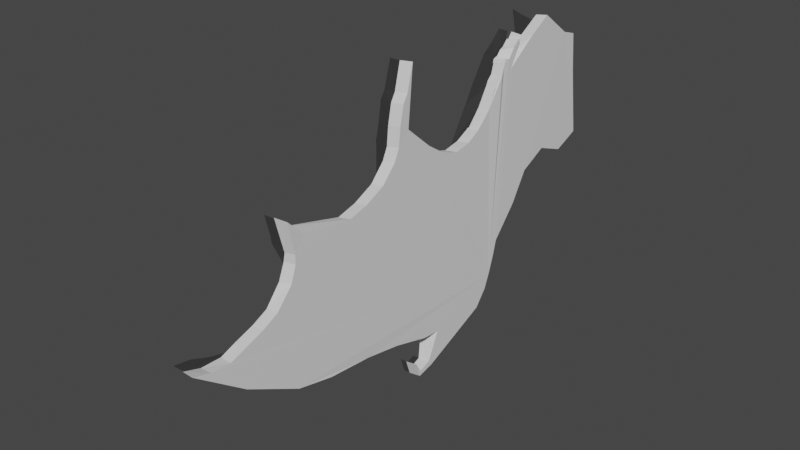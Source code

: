 # Source: batwing.blend  (saved by Blender 3.4.6; exported with 4.5.12 LTS)
import bpy
from mathutils import Matrix  # noqa: F401  (used for matrix-valued properties, if any)

bpy.ops.wm.read_factory_settings(use_empty=True)
scene = bpy.context.scene
scene.name = 'Scene'

# ---- collections
col_collection = bpy.data.collections.new('Collection'); scene.collection.children.link(col_collection)

# ---- materials (node trees are filled in below, after node groups)
mat_material_002 = bpy.data.materials.new('Material.002')
mat_material_002.use_transparent_shadow = False
mat_material_001 = bpy.data.materials.new('Material.001')
mat_material_001.use_transparent_shadow = False

# ---- material node trees
mat_material_002.use_nodes = True; mat_material_002.node_tree.nodes.clear()
_N = mat_material_002.node_tree.nodes; _L = mat_material_002.node_tree.links
n0 = _N.new('ShaderNodeBsdfPrincipled'); n0.name = 'Principled BSDF'; n0.location = (10, 300)
n0.distribution = 'GGX'
n0.subsurface_method = 'RANDOM_WALK_SKIN'
n0.inputs[3].default_value = 1.45
n0.inputs[27].default_value = (0.01108, 0.01108, 0.01108, 1.0)
n0.inputs[28].default_value = 1.0
n1 = _N.new('ShaderNodeOutputMaterial'); n1.name = 'Material Output'; n1.location = (300, 300)
_L.new(n0.outputs[0], n1.inputs[0])
n1.is_active_output = True
mat_material_001.use_nodes = True; mat_material_001.node_tree.nodes.clear()
_N = mat_material_001.node_tree.nodes; _L = mat_material_001.node_tree.links
n0 = _N.new('ShaderNodeBsdfPrincipled'); n0.name = 'Principled BSDF'; n0.location = (10, 300)
n0.distribution = 'GGX'
n0.subsurface_method = 'RANDOM_WALK_SKIN'
n0.inputs[0].default_value = (0.0, 0.0, 0.0, 1.0)
n0.inputs[3].default_value = 1.45
n0.inputs[27].default_value = (0.02365, 0.02365, 0.02365, 1.0)
n0.inputs[28].default_value = 1.0
n1 = _N.new('ShaderNodeOutputMaterial'); n1.name = 'Material Output'; n1.location = (300, 300)
_L.new(n0.outputs[0], n1.inputs[0])
n1.is_active_output = True

# ---- world
world_world = bpy.data.worlds.new('World'); scene.world = world_world
world_world.use_nodes = True; world_world.node_tree.nodes.clear()
_N = world_world.node_tree.nodes; _L = world_world.node_tree.links
n0 = _N.new('ShaderNodeOutputWorld'); n0.name = 'World Output'; n0.location = (300, 300)
n1 = _N.new('ShaderNodeBackground'); n1.name = 'Background'; n1.location = (10, 300)
n1.inputs[0].default_value = (0.05088, 0.05088, 0.05088, 1.0)
_L.new(n1.outputs[0], n0.inputs[0])
n0.is_active_output = True
world_world.color = (0.05088, 0.05088, 0.05088)
world_world.use_sun_shadow = False
world_world.sun_shadow_jitter_overblur = 0.0

# ---- meshes
me_cylinder = bpy.data.meshes.new('Cylinder')
me_cylinder.from_pydata([(1.164, 2.525, 0.008467), (1.004, 2.525, -0.01583), (1.161, 2.475, 0.5217), (1.002, 2.475, 0.4974), (1.159, 2.267, 0.5869), (0.9993, 2.267, 0.5626), (1.157, 1.838, 0.9004), (0.9972, 1.84, 0.8761), (1.155, 1.541, 0.7214), (0.9954, 1.543, 0.6971), (1.154, 1.118, 0.4181), (0.9938, 1.136, 0.4337), (1.152, 1.155, 0.6626), (0.9927, 1.157, 0.6384), (1.146, 0.9795, 0.4961), (0.9861, 0.9732, 0.4828), (1.166, 0.9137, 0.3708), (1.004, 0.9218, 0.3616), (1.152, 0.6945, 0.01681), (0.992, 0.6927, -0.00742), (1.152, -0.2273, -0.2164), (0.9927, -0.2444, -0.2337), (1.154, -0.8091, 0.2338), (0.9938, -0.8296, 0.2209), (1.155, -0.7427, 0.9816), (0.9954, -0.7633, 0.9687), (1.157, -0.9734, 0.07184), (0.9972, -0.984, 0.04998), (1.159, -1.77, -0.4764), (0.9993, -1.781, -0.4983), (1.161, -2.461, -0.3722), (0.878, -2.486, -0.373), (1.164, -2.686, -0.1511), (1.004, -2.71, -0.1434), (1.166, -2.6, -0.5489), (1.023, -2.609, -0.5717), (1.179, -3.371, -1.755), (1.019, -3.349, -1.745), (1.181, -2.653, -2.139), (1.021, -2.638, -2.158), (1.183, -2.151, -2.256), (1.023, -2.136, -2.275), (1.174, -1.533, -2.325), (1.014, -1.526, -2.348), (1.175, -1.026, -2.421), (0.9623, -1.013, -2.438), (1.176, -0.5133, -2.568), (0.9032, -0.5133, -2.592), (1.176, -0.6653, -2.875), (1.016, -0.6653, -2.899), (1.176, 0.5488, -2.633), (1.016, 0.5625, -2.653), (1.175, 0.7852, -2.255), (1.015, 0.8017, -2.273), (1.174, 0.9217, -1.81), (1.014, 0.9217, -1.834), (1.172, 1.269, -1.419), (1.013, 1.261, -1.442), (1.17, 1.501, -1.042), (1.011, 1.5, -1.066), (1.168, 1.879, -0.8598), (1.009, 1.899, -0.8735), (1.166, 2.649, -0.867), (1.006, 2.664, -0.8863), (1.173, -4.027, -1.265), (1.013, -4.008, -1.279), (1.176, -0.3729, -3.024), (1.016, -0.3729, -3.048), (1.176, -0.2566, -2.593), (0.9162, -0.2566, -2.618), (1.175, 0.7108, -2.433), (1.016, 0.7245, -2.453), (1.175, -0.7698, -2.494), (0.9351, -0.7624, -2.497), (1.174, 0.8702, -2.012), (1.015, 0.8867, -2.03), (1.152, 1.067, 0.54), (0.9924, 1.048, 0.5544), (1.149, 0.8458, 0.2931), (0.99, 0.8539, 0.2683), (1.152, 0.977, 0.5039), (0.9919, 0.977, 0.4796), (1.152, 0.4835, -0.1854), (0.9924, 0.4788, -0.2093), (1.153, -0.443, -0.07636), (0.9933, -0.4601, -0.09358), (1.153, 1.269, 0.7347), (0.9933, 1.265, 0.7106), (1.153, 1.241, 0.737), (0.993, 1.231, 0.7149), (0.9936, 1.323, 0.7828), (1.153, 1.299, 0.781), (0.9925, 1.099, 0.6146), (1.152, 1.123, 0.614), (1.144, 1.006, 0.5603), (0.9864, 0.9852, 0.5276), (1.01, -3.087, -1.204), (1.169, -3.101, -1.197), (1.171, -3.545, -1.353), (1.011, -3.53, -1.361), (1.01, -3.344, -1.29), (1.17, -3.36, -1.287), (1.172, -3.798, -1.335), (1.012, -3.788, -1.352), (1.008, -2.694, -0.8769), (1.168, -2.679, -0.8652), (1.007, -2.614, -0.6801), (1.167, -2.604, -0.6614), (1.168, -2.887, -1.093), (1.009, -2.888, -1.109), (1.016, -0.5977, -3.1), (1.176, -0.5977, -3.076), (1.176, -0.4232, -2.95), (1.016, -0.4232, -2.974), (1.176, -0.5796, -3.011), (1.016, -0.5796, -3.035), (1.158, -1.238, -0.2827), (0.9982, -1.248, -0.3046), (1.158, -1.51, -0.4101), (0.9987, -1.52, -0.432), (0.9977, -1.054, -0.09826), (1.157, -1.043, -0.07641), (1.156, -0.8933, 0.5518), (0.9963, -0.9089, 0.5344), (1.156, -0.9473, 0.3028), (0.9967, -0.9604, 0.2831), (0.996, -0.8461, 0.6387), (1.156, -0.829, 0.6548), (1.152, 0.08147, -0.3258), (0.9926, 0.06525, -0.3414), (0.9922, 0.6392, -0.07012), (1.152, 0.6339, -0.04642), (1.152, 0.7941, 0.2383), (0.992, 0.7923, 0.214), (1.167, 2.293, -1.012), (1.007, 2.311, -1.028), (1.152, -0.05518, -0.2879), (0.9926, -0.07183, -0.3042), (0.9925, 0.2924, -0.3013), (1.152, 0.3029, -0.2816), (0.6462, 2.545, -0.01471), (0.6439, 2.475, 0.4974), (0.657, 2.267, 0.5525), (0.6502, 1.84, 0.8704), (0.7918, 2.086, -0.8735), (0.6486, 2.664, -0.8863), (0.6497, 2.311, -1.028), (1.009, 1.846, 0.8795), (0.6509, 1.846, 0.8795), (0.6488, 1.842, 0.8747), (0.6486, 2.476, 0.4981), (0.6559, 2.269, 0.56), (0.8348, 2.702, -0.9632), (0.8322, 2.561, -0.01675), (0.8272, 2.27, 0.6112), (0.8297, 2.496, 0.5404), (1.057, 2.172, 0.5223), (0.836, 2.318, -1.118), (0.892, 1.99, -0.9493), (0.9869, 2.112, 0.5986), (0.9287, -0.6653, -2.899), (0.9286, -0.3729, -3.048), (0.9286, -0.5977, -3.1), (0.9286, -0.4232, -2.974), (0.9286, -0.5796, -3.035), (1.016, -0.3738, -3.048), (0.9286, -0.3738, -3.048), (0.9286, -0.4226, -2.974), (0.9286, -0.6151, -3.049), (0.9287, -0.6653, -2.899), (0.9286, -0.6151, -3.05)], [], [(0, 1, 3, 2), (2, 3, 5, 4), (4, 5, 7, 6), (6, 7, 9, 8), (8, 9, 11, 10), (88, 89, 13, 12), (94, 95, 15, 14), (80, 81, 17, 16), (132, 133, 19, 18), (136, 137, 21, 20), (84, 85, 23, 22), (22, 23, 25, 24), (124, 125, 27, 26), (118, 119, 29, 28), (28, 29, 31, 30), (30, 31, 33, 32), (32, 33, 35, 34), (64, 65, 37, 36), (36, 37, 39, 38), (38, 39, 41, 40), (40, 41, 43, 42), (42, 43, 45, 44), (72, 73, 47, 46), (114, 115, 49, 48), (66, 67, 51, 50), (70, 71, 53, 52), (74, 75, 55, 54), (54, 55, 57, 56), (56, 57, 59, 58), (58, 59, 61, 60), (3, 1, 63, 135, 61, 59, 57, 55, 75, 53, 71, 51, 67, 110, 49, 115, 113, 69, 47, 73, 45, 43, 41, 39, 37, 65, 103, 99, 100, 96, 109, 104, 106, 35, 33, 31, 29, 119, 117, 120, 27, 125, 123, 126, 25, 23, 85, 21, 137, 129, 138, 83, 130, 19, 133, 79, 17, 81, 15, 95, 77, 92, 13, 89, 87, 90, 11, 9, 7, 5), (134, 135, 63, 62), (62, 63, 1, 0), (0, 2, 4, 6, 8, 10, 91, 86, 88, 12, 93, 76, 94, 14, 80, 16, 78, 132, 18, 131, 82, 139, 128, 136, 20, 84, 22, 24, 127, 122, 124, 26, 121, 116, 118, 28, 30, 32, 34, 107, 105, 108, 97, 101, 98, 102, 64, 36, 38, 40, 42, 44, 72, 46, 68, 112, 114, 48, 111, 66, 50, 70, 52, 74, 54, 56, 58, 60, 134, 62), (102, 103, 65, 64), (111, 110, 67, 66), (46, 47, 69, 68), (50, 51, 71, 70), (44, 45, 73, 72), (52, 53, 75, 74), (93, 92, 77, 76), (16, 17, 79, 78), (14, 15, 81, 80), (131, 130, 83, 82), (20, 21, 85, 84), (91, 90, 87, 86), (86, 87, 89, 88), (10, 11, 90, 91), (12, 13, 92, 93), (76, 77, 95, 94), (108, 109, 96, 97), (101, 100, 99, 98), (97, 96, 100, 101), (98, 99, 103, 102), (107, 106, 104, 105), (34, 35, 106, 107), (105, 104, 109, 108), (48, 49, 110, 111), (68, 69, 113, 112), (112, 113, 115, 114), (121, 120, 117, 116), (116, 117, 119, 118), (26, 27, 120, 121), (127, 126, 123, 122), (122, 123, 125, 124), (24, 25, 126, 127), (139, 138, 129, 128), (18, 19, 130, 131), (78, 79, 133, 132), (60, 61, 135, 134), (128, 129, 137, 136), (82, 83, 138, 139), (153, 152, 145, 140), (155, 141, 142, 154), (153, 140, 141, 155), (154, 142, 143, 156), (152, 157, 146, 145), (157, 158, 144, 146), (158, 61, 147, 159), (145, 146, 151, 150), (146, 144, 149, 151), (144, 158, 159, 148), (135, 61, 158, 157), (63, 135, 157, 152), (5, 154, 156, 7), (1, 153, 155, 3), (3, 155, 154, 5), (1, 63, 152, 153), (115, 164, 160, 49), (110, 49, 160, 162), (115, 113, 163, 164), (67, 110, 162, 161), (163, 113, 165, 166), (161, 162, 168, 167), (164, 170, 169, 160)])
me_cylinder.polygons.foreach_set('material_index', [0, 0, 0, 0, 0, 0, 0, 0, 0, 0, 0, 0, 0, 0, 0, 0, 0, 0, 0, 0, 0, 0, 0, 0, 0, 0, 0, 0, 0, 0, 0, 0, 0, 0, 0, 0, 0, 0, 0, 0, 0, 0, 0, 0, 0, 0, 0, 0, 0, 0, 0, 0, 0, 0, 0, 0, 0, 0, 0, 0, 0, 0, 0, 0, 0, 0, 0, 0, 0, 0, 0, 0, 1, 1, 1, 1, 1, 1, 1, 1, 1, 1, 0, 0, 1, 0, 0, 0, 1, 1, 1, 1, 1, 1, 1])
_uv = me_cylinder.uv_layers.new(name='UVMap')
_uv.uv.foreach_set('vector', [1.0, 0.5, 1.0, 1.0, 0.9688, 1.0, 0.9688, 0.5, 0.9688, 0.5, 0.9688, 1.0, 0.9375, 1.0, 0.9375, 0.5, 0.9375, 0.5, 0.9375, 1.0, 0.9062, 1.0, 0.9062, 0.5, 0.9062, 0.5, 0.9062, 1.0, 0.875, 1.0, 0.875, 0.5, 0.875, 0.5, 0.875, 1.0, 0.8438, 1.0, 0.8438, 0.5, 0.8203, 0.5, 0.8203, 1.0, 0.8125, 1.0, 0.8125, 0.5, 0.7885, 0.5, 0.7885, 1.0, 0.7812, 1.0, 0.7812, 0.5, 0.7656, 0.5, 0.7656, 1.0, 0.75, 1.0, 0.75, 0.5, 0.7266, 0.5, 0.7266, 1.0, 0.7188, 1.0, 0.7188, 0.5, 0.6917, 0.5, 0.6917, 1.0, 0.6875, 1.0, 0.6875, 0.5, 0.6719, 0.5, 0.6719, 1.0, 0.6562, 1.0, 0.6562, 0.5, 0.6562, 0.5, 0.6562, 1.0, 0.625, 1.0, 0.625, 0.5, 0.6015, 0.5, 0.6015, 1.0, 0.5938, 1.0, 0.5938, 0.5, 0.5708, 0.5, 0.5708, 1.0, 0.5625, 1.0, 0.5625, 0.5, 0.5625, 0.5, 0.5625, 1.0, 0.5312, 1.0, 0.5312, 0.5, 0.5312, 0.5, 0.5312, 1.0, 0.5, 1.0, 0.5, 0.5, 0.5, 0.5, 0.5, 1.0, 0.4688, 1.0, 0.4688, 0.5, 0.4531, 0.5, 0.4531, 1.0, 0.4375, 1.0, 0.4375, 0.5, 0.4375, 0.5, 0.4375, 1.0, 0.4062, 1.0, 0.4062, 0.5, 0.4062, 0.5, 0.4062, 1.0, 0.375, 1.0, 0.375, 0.5, 0.375, 0.5, 0.375, 1.0, 0.3438, 1.0, 0.3438, 0.5, 0.3438, 0.5, 0.3438, 1.0, 0.3125, 1.0, 0.3125, 0.5, 0.2969, 0.5, 0.2969, 1.0, 0.2812, 1.0, 0.2812, 0.5, 0.2539, 0.5, 0.2539, 1.0, 0.25, 1.0, 0.25, 0.5, 0.2344, 0.5, 0.2344, 1.0, 0.2188, 1.0, 0.2188, 0.5, 0.2031, 0.5, 0.2031, 1.0, 0.1875, 1.0, 0.1875, 0.5, 0.1719, 0.5, 0.1719, 1.0, 0.1562, 1.0, 0.1562, 0.5, 0.1562, 0.5, 0.1562, 1.0, 0.125, 1.0, 0.125, 0.5, 0.125, 0.5, 0.125, 1.0, 0.09375, 1.0, 0.09375, 0.5, 0.09375, 0.5, 0.09375, 1.0, 0.0625, 1.0, 0.0625, 0.5, 0.2968, 0.4854, 0.25, 0.49, 0.2032, 0.4854, 0.1807, 0.4786, 0.1582, 0.4717, 0.1167, 0.4496, 0.08029, 0.4197, 0.05045, 0.3833, 0.03936, 0.3626, 0.02827, 0.3418, 0.02144, 0.3193, 0.01461, 0.2968, 0.01231, 0.2734, 0.01115, 0.2617, 0.01, 0.25, 0.01058, 0.2441, 0.01115, 0.2383, 0.01231, 0.2266, 0.01461, 0.2032, 0.02144, 0.1807, 0.02827, 0.1582, 0.05045, 0.1167, 0.08029, 0.08029, 0.1167, 0.05045, 0.1582, 0.02827, 0.1807, 0.02144, 0.1835, 0.02059, 0.1863, 0.01973, 0.1891, 0.01888, 0.1919, 0.01803, 0.1947, 0.01717, 0.1976, 0.01632, 0.2004, 0.01547, 0.2032, 0.01461, 0.25, 0.01, 0.2968, 0.01461, 0.3418, 0.02827, 0.3529, 0.03417, 0.3636, 0.03989, 0.3735, 0.04517, 0.3833, 0.05045, 0.3924, 0.05785, 0.4015, 0.06537, 0.4069, 0.0698, 0.4197, 0.08029, 0.4496, 0.1167, 0.4606, 0.1374, 0.4717, 0.1582, 0.4736, 0.1643, 0.4751, 0.1694, 0.4768, 0.175, 0.4786, 0.1807, 0.482, 0.1919, 0.4854, 0.2032, 0.4865, 0.2149, 0.4877, 0.2266, 0.49, 0.25, 0.4877, 0.2734, 0.4854, 0.2968, 0.4822, 0.3073, 0.4791, 0.3177, 0.4754, 0.3298, 0.4717, 0.3418, 0.4662, 0.3522, 0.4606, 0.3626, 0.4551, 0.373, 0.4496, 0.3833, 0.4197, 0.4197, 0.3833, 0.4496, 0.3418, 0.4717, 0.04688, 0.5, 0.04688, 1.0, 0.03125, 1.0, 0.03125, 0.5, 0.03125, 0.5, 0.03125, 1.0, 0.0, 1.0, 0.0, 0.5, 0.75, 0.49, 0.7968, 0.4854, 0.8418, 0.4717, 0.8833, 0.4496, 0.9197, 0.4197, 0.9496, 0.3833, 0.9551, 0.373, 0.9606, 0.3626, 0.9662, 0.3522, 0.9717, 0.3418, 0.9754, 0.3298, 0.9791, 0.3177, 0.9822, 0.3073, 0.9854, 0.2968, 0.9877, 0.2734, 0.99, 0.25, 0.9877, 0.2266, 0.9865, 0.2149, 0.9854, 0.2032, 0.982, 0.1919, 0.9786, 0.1807, 0.9768, 0.175, 0.9751, 0.1694, 0.9736, 0.1643, 0.9717, 0.1582, 0.9606, 0.1374, 0.9496, 0.1167, 0.9197, 0.08029, 0.9069, 0.0698, 0.9015, 0.06537, 0.8924, 0.05785, 0.8833, 0.05045, 0.8735, 0.04517, 0.8636, 0.03989, 0.8529, 0.03417, 0.8418, 0.02827, 0.7968, 0.01461, 0.75, 0.01, 0.7032, 0.01461, 0.7004, 0.01547, 0.6976, 0.01632, 0.6947, 0.01717, 0.6919, 0.01803, 0.6891, 0.01888, 0.6863, 0.01973, 0.6835, 0.02059, 0.6807, 0.02144, 0.6582, 0.02827, 0.6167, 0.05045, 0.5803, 0.08029, 0.5504, 0.1167, 0.5283, 0.1582, 0.5214, 0.1807, 0.5146, 0.2032, 0.5123, 0.2266, 0.5112, 0.2383, 0.5106, 0.2441, 0.51, 0.25, 0.5112, 0.2617, 0.5123, 0.2734, 0.5146, 0.2968, 0.5214, 0.3193, 0.5283, 0.3418, 0.5394, 0.3626, 0.5504, 0.3833, 0.5803, 0.4197, 0.6167, 0.4496, 0.6582, 0.4717, 0.6807, 0.4786, 0.7032, 0.4854, 0.4551, 0.5, 0.4551, 1.0, 0.4531, 1.0, 0.4531, 0.5, 0.2422, 0.5, 0.2422, 1.0, 0.2344, 1.0, 0.2344, 0.5, 0.2812, 0.5, 0.2812, 1.0, 0.2656, 1.0, 0.2656, 0.5, 0.2188, 0.5, 0.2188, 1.0, 0.2031, 1.0, 0.2031, 0.5, 0.3125, 0.5, 0.3125, 1.0, 0.2969, 1.0, 0.2969, 0.5, 0.1875, 0.5, 0.1875, 1.0, 0.1719, 1.0, 0.1719, 0.5, 0.8041, 0.5, 0.8041, 1.0, 0.7957, 1.0, 0.7957, 0.5, 0.75, 0.5, 0.75, 1.0, 0.7344, 1.0, 0.7344, 0.5, 0.7812, 0.5, 0.7812, 1.0, 0.7656, 1.0, 0.7656, 0.5, 0.7109, 0.5, 0.7109, 1.0, 0.7031, 1.0, 0.7031, 0.5, 0.6875, 0.5, 0.6875, 1.0, 0.6719, 1.0, 0.6719, 0.5, 0.8359, 0.5, 0.8359, 1.0, 0.8281, 1.0, 0.8281, 0.5, 0.8281, 0.5, 0.8281, 1.0, 0.8203, 1.0, 0.8203, 0.5, 0.8438, 0.5, 0.8438, 1.0, 0.8359, 1.0, 0.8359, 0.5, 0.8125, 0.5, 0.8125, 1.0, 0.8041, 1.0, 0.8041, 0.5, 0.7957, 0.5, 0.7957, 1.0, 0.7885, 1.0, 0.7885, 0.5, 0.4629, 0.5, 0.4629, 1.0, 0.4609, 1.0, 0.4609, 0.5, 0.459, 0.5, 0.459, 1.0, 0.457, 1.0, 0.457, 0.5, 0.4609, 0.5, 0.4609, 1.0, 0.459, 1.0, 0.459, 0.5, 0.457, 0.5, 0.457, 1.0, 0.4551, 1.0, 0.4551, 0.5, 0.4668, 0.5, 0.4668, 1.0, 0.4648, 1.0, 0.4648, 0.5, 0.4688, 0.5, 0.4688, 1.0, 0.4668, 1.0, 0.4668, 0.5, 0.4648, 0.5, 0.4648, 1.0, 0.4629, 1.0, 0.4629, 0.5, 0.25, 0.5, 0.25, 1.0, 0.2422, 1.0, 0.2422, 0.5, 0.2656, 0.5, 0.2656, 1.0, 0.2578, 1.0, 0.2578, 0.5, 0.2578, 0.5, 0.2578, 1.0, 0.2539, 1.0, 0.2539, 0.5, 0.5863, 0.5, 0.5863, 1.0, 0.5789, 1.0, 0.5789, 0.5, 0.5789, 0.5, 0.5789, 1.0, 0.5708, 1.0, 0.5708, 0.5, 0.5938, 0.5, 0.5938, 1.0, 0.5863, 1.0, 0.5863, 0.5, 0.614, 0.5, 0.614, 1.0, 0.6094, 1.0, 0.6094, 0.5, 0.6094, 0.5, 0.6094, 1.0, 0.6015, 1.0, 0.6015, 0.5, 0.625, 0.5, 0.625, 1.0, 0.614, 1.0, 0.614, 0.5, 0.6992, 0.5, 0.6992, 1.0, 0.6953, 1.0, 0.6953, 0.5, 0.7188, 0.5, 0.7188, 1.0, 0.7109, 1.0, 0.7109, 0.5, 0.7344, 0.5, 0.7344, 1.0, 0.7266, 1.0, 0.7266, 0.5, 0.0625, 0.5, 0.0625, 1.0, 0.04688, 1.0, 0.04688, 0.5, 0.6953, 0.5, 0.6953, 1.0, 0.6917, 1.0, 0.6917, 0.5, 0.7031, 0.5, 0.7031, 1.0, 0.6992, 1.0, 0.6992, 0.5, 0.25, 0.49, 0.2032, 0.4854, 0.2032, 0.4854, 0.25, 0.49, 0.9688, 1.0, 0.9688, 1.0, 0.9375, 1.0, 0.9375, 1.0, 1.0, 1.0, 1.0, 1.0, 0.9688, 1.0, 0.9688, 1.0, 0.9375, 1.0, 0.9375, 1.0, 0.9062, 1.0, 0.9062, 1.0, 0.2032, 0.4854, 0.1807, 0.4786, 0.1807, 0.4786, 0.2032, 0.4854, 0.1807, 0.4786, 0.1582, 0.4717, 0.1582, 0.4717, 0.1807, 0.4786, 0.1582, 0.4717, 0.1582, 0.4717, 0.1582, 0.4717, 0.1582, 0.4717, 0.2032, 0.4854, 0.1807, 0.4786, 0.1807, 0.4786, 0.2032, 0.4854, 0.1807, 0.4786, 0.1582, 0.4717, 0.1582, 0.4717, 0.1807, 0.4786, 0.1582, 0.4717, 0.1582, 0.4717, 0.1582, 0.4717, 0.1582, 0.4717, 0.1807, 0.4786, 0.1582, 0.4717, 0.1582, 0.4717, 0.1807, 0.4786, 0.2032, 0.4854, 0.1807, 0.4786, 0.1807, 0.4786, 0.2032, 0.4854, 0.9375, 1.0, 0.9375, 1.0, 0.9062, 1.0, 0.9062, 1.0, 1.0, 1.0, 1.0, 1.0, 0.9688, 1.0, 0.9688, 1.0, 0.9688, 1.0, 0.9688, 1.0, 0.9375, 1.0, 0.9375, 1.0, 0.25, 0.49, 0.2032, 0.4854, 0.2032, 0.4854, 0.25, 0.49, 0.2539, 1.0, 0.2539, 1.0, 0.25, 1.0, 0.25, 1.0, 0.01115, 0.2617, 0.01, 0.25, 0.01, 0.25, 0.01115, 0.2617, 0.01058, 0.2441, 0.01115, 0.2383, 0.01115, 0.2383, 0.01058, 0.2441, 0.01231, 0.2734, 0.01115, 0.2617, 0.01115, 0.2617, 0.01231, 0.2734, 0.01115, 0.2383, 0.01115, 0.2383, 0.01115, 0.2383, 0.01115, 0.2383, 0.01231, 0.2734, 0.01115, 0.2617, 0.01115, 0.2617, 0.01231, 0.2734, 0.2539, 1.0, 0.2539, 1.0, 0.25, 1.0, 0.25, 1.0])
me_cylinder.materials.append(mat_material_002)
me_cylinder.materials.append(mat_material_001)
me_cylinder.update()
me_cylinder_001 = bpy.data.meshes.new('Cylinder.001')
me_cylinder_001.from_pydata([(0.9938, -0.7937, 0.294), (0.9954, -0.7633, 0.9687), (0.9972, -0.984, 0.04998), (0.9162, -0.2566, -2.618), (0.9963, -0.9089, 0.5344), (0.9967, -0.9604, 0.2831), (0.996, -0.8461, 0.6387), (0.8305, -0.7937, 0.294), (0.8596, -0.7633, 0.9687), (0.8324, -0.979, 0.04964), (0.8668, -0.2566, -2.618), (0.8605, -0.9089, 0.5344), (0.861, -0.9604, 0.2831), (0.8603, -0.8561, 0.6415), (1.018, -0.9841, 0.05225), (0.8383, -0.9778, 0.05058), (0.9938, -0.07509, -2.599), (0.8891, -0.07509, -2.599), (0.8678, -1.01, -1.423), (1.017, -1.01, -1.423), (0.9938, -0.8253, -1.288), (0.839, -0.8253, -1.288), (1.016, -0.2581, -2.617), (0.8668, -0.2581, -2.617), (0.8704, -0.2595, -2.621), (0.8688, -1.014, -1.431), (0.8346, -0.9738, 0.05287), (0.8661, -1.013, -1.42), (0.9938, -0.8084, -0.4395), (0.8236, -0.8084, -0.4395), (0.8477, -0.9908, -0.2625), (0.8397, -0.9747, 0.05228), (0.8623, -0.8563, 0.6406), (0.8686, -0.778, 0.6424), (0.8552, -0.9124, 0.5401), (0.8679, -0.7858, 0.4686), (0.8614, -0.963, 0.285), (1.068, -2.292, -0.6924), (1.001, -2.719, -0.1475), (1.072, -2.304, -1.085), (0.8897, -0.4037, -2.593), (1.02, -2.626, -0.5139), (1.072, -2.473, -0.845), (1.011, -2.657, -0.3448), (0.8355, -2.292, -0.6924), (0.8769, -2.719, -0.1475), (0.8383, -2.297, -1.081), (0.8463, -0.4037, -2.593), (0.8782, -2.626, -0.5139), (0.8788, -2.473, -0.845), (0.8778, -2.671, -0.35), (0.9789, -2.304, -1.083), (0.8531, -2.299, -1.081), (0.9577, -0.2848, -2.486), (0.8659, -0.2848, -2.486), (0.8472, -1.556, -2.14), (0.9781, -1.556, -2.14), (0.9577, -1.496, -1.948), (0.8219, -1.496, -1.948), (0.8898, -0.4033, -2.593), (0.9025, -0.2762, -2.497), (0.8495, -0.4041, -2.597), (0.8481, -1.555, -2.143), (0.8499, -2.3, -1.079), (0.8457, -1.56, -2.139), (0.9577, -1.925, -1.34), (0.8084, -1.925, -1.34), (0.8296, -2.137, -1.309), (0.8486, -2.296, -1.076), (0.8807, -2.668, -0.3519), (0.8896, -2.567, -0.2802), (0.8707, -2.634, -0.5104), (0.8887, -2.429, -0.4859), (0.8794, -2.474, -0.8436)], [], [(4, 6, 13, 11), (0, 7, 35, 33, 8, 1), (5, 12, 9, 2), (6, 1, 8, 13), (5, 4, 11, 12), (18, 19, 14, 15), (20, 16, 17, 21), (10, 3, 19, 18), (28, 20, 21, 29), (16, 22, 23, 17), (17, 24, 25, 21), (29, 30, 26, 7), (21, 27, 30, 29), (0, 28, 29, 7), (33, 34, 32, 8), (35, 36, 34, 33), (7, 31, 36, 35), (41, 43, 50, 48), (37, 44, 72, 70, 45, 38), (42, 49, 46, 39), (43, 38, 45, 50), (42, 41, 48, 49), (55, 56, 51, 52), (57, 53, 54, 58), (47, 40, 56, 55), (65, 57, 58, 66), (61, 54, 60, 59), (54, 61, 62, 58), (66, 67, 63, 44), (58, 64, 67, 66), (37, 65, 66, 44), (70, 71, 69, 45), (72, 73, 71, 70), (44, 68, 73, 72)])
_uv = me_cylinder_001.uv_layers.new(name='UVMap')
_uv.uv.foreach_set('vector', [0.4015, 0.06537, 0.4069, 0.0698, 0.4069, 0.0698, 0.4015, 0.06537, 0.6562, 1.0, 0.6562, 1.0, 0.6482, 1.0, 0.6401, 1.0, 0.625, 1.0, 0.625, 1.0, 0.6015, 1.0, 0.6015, 1.0, 0.5938, 1.0, 0.5938, 1.0, 0.4069, 0.0698, 0.4197, 0.08029, 0.4197, 0.08029, 0.4069, 0.0698, 0.3924, 0.05785, 0.4015, 0.06537, 0.4015, 0.06537, 0.3924, 0.05785, 0.0, 0.0, 0.0, 0.0, 0.0, 0.0, 0.0, 0.0, 0.6562, 1.0, 0.6562, 1.0, 0.6562, 1.0, 0.6562, 1.0, 0.0, 0.0, 0.0, 0.0, 0.0, 0.0, 0.0, 0.0, 0.6562, 1.0, 0.6562, 1.0, 0.6562, 1.0, 0.6562, 1.0, 0.6562, 1.0, 0.6562, 1.0, 0.6562, 1.0, 0.6562, 1.0, 0.6562, 1.0, 0.6562, 1.0, 0.6562, 1.0, 0.6562, 1.0, 0.6562, 1.0, 0.6562, 1.0, 0.6562, 1.0, 0.6562, 1.0, 0.6562, 1.0, 0.6562, 1.0, 0.6562, 1.0, 0.6562, 1.0, 0.6562, 1.0, 0.6562, 1.0, 0.6562, 1.0, 0.6562, 1.0, 0.6401, 1.0, 0.6401, 1.0, 0.625, 1.0, 0.625, 1.0, 0.6482, 1.0, 0.6482, 1.0, 0.6401, 1.0, 0.6401, 1.0, 0.6562, 1.0, 0.6562, 1.0, 0.6482, 1.0, 0.6482, 1.0, 0.4015, 0.06537, 0.4069, 0.0698, 0.4069, 0.0698, 0.4015, 0.06537, 0.6562, 1.0, 0.6562, 1.0, 0.6482, 1.0, 0.6401, 1.0, 0.625, 1.0, 0.625, 1.0, 0.6015, 1.0, 0.6015, 1.0, 0.5938, 1.0, 0.5938, 1.0, 0.4069, 0.0698, 0.4197, 0.08029, 0.4197, 0.08029, 0.4069, 0.0698, 0.3924, 0.05785, 0.4015, 0.06537, 0.4015, 0.06537, 0.3924, 0.05785, 0.0, 0.0, 0.0, 0.0, 0.0, 0.0, 0.0, 0.0, 0.6562, 1.0, 0.6562, 1.0, 0.6562, 1.0, 0.6562, 1.0, 0.0, 0.0, 0.0, 0.0, 0.0, 0.0, 0.0, 0.0, 0.6562, 1.0, 0.6562, 1.0, 0.6562, 1.0, 0.6562, 1.0, 0.6562, 1.0, 0.6562, 1.0, 0.6562, 1.0, 0.6562, 1.0, 0.6562, 1.0, 0.6562, 1.0, 0.6562, 1.0, 0.6562, 1.0, 0.6562, 1.0, 0.6562, 1.0, 0.6562, 1.0, 0.6562, 1.0, 0.6562, 1.0, 0.6562, 1.0, 0.6562, 1.0, 0.6562, 1.0, 0.6562, 1.0, 0.6562, 1.0, 0.6562, 1.0, 0.6562, 1.0, 0.6401, 1.0, 0.6401, 1.0, 0.625, 1.0, 0.625, 1.0, 0.6482, 1.0, 0.6482, 1.0, 0.6401, 1.0, 0.6401, 1.0, 0.6562, 1.0, 0.6562, 1.0, 0.6482, 1.0, 0.6482, 1.0])
me_cylinder_001.materials.append(mat_material_001)
me_cylinder_001.update()
me_cylinder_002 = bpy.data.meshes.new('Cylinder.002')
me_cylinder_002.from_pydata([(0.8313, -3.376, -1.747), (0.8406, -3.541, -1.427), (0.8225, -3.697, -1.563), (0.9075, -0.4909, -2.555), (0.8415, -3.771, -1.335), (0.8325, -3.814, -1.451), (0.8518, -3.126, -1.892), (0.8639, -2.91, -2.015), (0.7603, -2.642, -1.846), (0.9096, -2.642, -1.846), (1.024, -3.135, -1.868), (0.9106, -1.89, -2.273), (0.8528, -3.13, -1.89), (0.9099, -1.89, -2.273), (0.8673, -0.4906, -2.558), (0.8301, -3.687, -1.561), (0.8641, -0.4909, -2.555), (0.9526, -3.972, -1.312), (1.019, -3.311, -1.52), (0.852, -3.129, -1.891), (0.8288, -3.972, -1.312), (0.7874, -3.311, -1.52), (0.9625, -3.809, -1.439), (1.024, -3.375, -1.748), (0.9714, -3.687, -1.561), (0.8397, -1.687, -2.13), (0.9756, -1.687, -2.13), (1.039, -1.742, -2.297), (0.9086, -1.742, -2.297), (0.8837, -0.3947, -2.427), (0.9756, -0.3947, -2.427), (0.8486, -3.13, -1.891), (1.023, -3.137, -1.868), (0.8297, -3.817, -1.451), (0.8307, -3.375, -1.748), (0.8788, -2.643, -2.17), (1.007, -2.644, -2.172), (0.9254, -2.414, -1.914), (0.8763, -2.643, -2.172), (0.7793, -2.414, -1.914)], [], [(21, 6, 0, 1), (1, 0, 2, 4), (4, 2, 5, 20), (18, 9, 8, 21), (39, 38, 7, 8), (8, 7, 12, 21), (22, 17, 20, 33), (24, 22, 33, 15), (29, 14, 13, 25), (23, 34, 19, 10), (18, 21, 1, 4, 20, 17), (37, 26, 25, 39), (16, 3, 27, 28), (26, 30, 29, 25), (35, 36, 32, 31), (23, 24, 15, 34), (28, 27, 36, 35), (9, 37, 39, 8), (25, 11, 38, 39)])
_uv = me_cylinder_002.uv_layers.new(name='UVMap')
_uv.uv.foreach_set('vector', [0.6562, 1.0, 0.6562, 1.0, 0.6482, 1.0, 0.6482, 1.0, 0.6482, 1.0, 0.6482, 1.0, 0.6401, 1.0, 0.6401, 1.0, 0.6401, 1.0, 0.6401, 1.0, 0.625, 1.0, 0.625, 1.0, 0.6562, 1.0, 0.6562, 1.0, 0.6562, 1.0, 0.6562, 1.0, 0.6562, 1.0, 0.6562, 1.0, 0.6562, 1.0, 0.6562, 1.0, 0.6562, 1.0, 0.6562, 1.0, 0.6562, 1.0, 0.6562, 1.0, 0.4069, 0.0698, 0.4197, 0.08029, 0.4197, 0.08029, 0.4069, 0.0698, 0.4015, 0.06537, 0.4069, 0.0698, 0.4069, 0.0698, 0.4015, 0.06537, 0.6562, 1.0, 0.6562, 1.0, 0.6562, 1.0, 0.6562, 1.0, 0.6015, 1.0, 0.6015, 1.0, 0.5938, 1.0, 0.5938, 1.0, 0.6562, 1.0, 0.6562, 1.0, 0.6482, 1.0, 0.6401, 1.0, 0.625, 1.0, 0.625, 1.0, 0.6562, 1.0, 0.6562, 1.0, 0.6562, 1.0, 0.6562, 1.0, 0.0, 0.0, 0.0, 0.0, 0.0, 0.0, 0.0, 0.0, 0.6562, 1.0, 0.6562, 1.0, 0.6562, 1.0, 0.6562, 1.0, 0.0, 0.0, 0.0, 0.0, 0.0, 0.0, 0.0, 0.0, 0.3924, 0.05785, 0.4015, 0.06537, 0.4015, 0.06537, 0.3924, 0.05785, 0.0, 0.0, 0.0, 0.0, 0.0, 0.0, 0.0, 0.0, 0.6562, 1.0, 0.6562, 1.0, 0.6562, 1.0, 0.6562, 1.0, 0.6562, 1.0, 0.6562, 1.0, 0.6562, 1.0, 0.6562, 1.0])
me_cylinder_002.materials.append(mat_material_001)
me_cylinder_002.materials.append(None)
me_cylinder_002.update()
me_cylinder_004 = bpy.data.meshes.new('Cylinder.004')
me_cylinder_004.from_pydata([(0.8233, 0.8106, 0.2455), (0.8326, 1.147, 0.3746), (0.8146, 1.029, 0.5441), (0.8995, -0.3119, -2.532), (0.8335, 1.264, 0.5923), (0.8245, 1.153, 0.6483), (0.8438, 0.6386, 0.01391), (0.8559, 0.4927, -0.1874), (0.7523, 0.6307, -0.4722), (0.9016, 0.6307, -0.4722), (1.016, 0.6643, 0.01976), (0.9026, 0.1232, -1.173), (0.8448, 0.6411, 0.01693), (0.9019, 0.1237, -1.172), (0.8593, -0.3156, -2.532), (0.8561, -0.3124, -2.531), (0.8221, 1.03, 0.5347), (0.8561, -0.3119, -2.532), (0.9446, 1.31, 0.7896), (1.011, 1.03, 0.156), (0.844, 0.6407, 0.01665), (0.8208, 1.31, 0.7896), (0.7794, 1.03, 0.156), (0.9545, 1.165, 0.6415), (1.016, 0.8095, 0.2447), (0.9634, 1.03, 0.5347), (0.9866, -0.3124, -2.531), (0.8317, 0.2429, -1.391), (0.9676, 0.2429, -1.391), (1.031, 0.08288, -1.317), (0.9006, 0.08288, -1.317), (0.8757, -0.1954, -2.642), (0.9676, -0.1954, -2.642), (0.8406, 0.6407, 0.01727), (1.015, 0.6641, 0.02197), (0.8217, 1.154, 0.6513), (0.8227, 0.8095, 0.2447), (0.8708, 0.3092, -0.436), (0.9992, 0.3071, -0.4341), (0.9174, 0.5379, -0.692), (0.8683, 0.3072, -0.4359), (0.7713, 0.5379, -0.692)], [], [(22, 6, 0, 1), (1, 0, 2, 4), (4, 2, 5, 21), (19, 9, 8, 22), (41, 40, 7, 8), (8, 7, 12, 22), (23, 18, 21, 35), (25, 23, 35, 16), (31, 14, 13, 27), (24, 36, 20, 10), (19, 22, 1, 4, 21, 18), (32, 26, 15, 31), (39, 28, 27, 41), (17, 3, 29, 30), (28, 32, 31, 27), (37, 38, 34, 33), (24, 25, 16, 36), (30, 29, 38, 37), (9, 39, 41, 8), (27, 11, 40, 41)])
_uv = me_cylinder_004.uv_layers.new(name='UVMap')
_uv.uv.foreach_set('vector', [0.6562, 1.0, 0.6562, 1.0, 0.6482, 1.0, 0.6482, 1.0, 0.6482, 1.0, 0.6482, 1.0, 0.6401, 1.0, 0.6401, 1.0, 0.6401, 1.0, 0.6401, 1.0, 0.625, 1.0, 0.625, 1.0, 0.6562, 1.0, 0.6562, 1.0, 0.6562, 1.0, 0.6562, 1.0, 0.6562, 1.0, 0.6562, 1.0, 0.6562, 1.0, 0.6562, 1.0, 0.6562, 1.0, 0.6562, 1.0, 0.6562, 1.0, 0.6562, 1.0, 0.4069, 0.0698, 0.4197, 0.08029, 0.4197, 0.08029, 0.4069, 0.0698, 0.4015, 0.06537, 0.4069, 0.0698, 0.4069, 0.0698, 0.4015, 0.06537, 0.6562, 1.0, 0.6562, 1.0, 0.6562, 1.0, 0.6562, 1.0, 0.6015, 1.0, 0.6015, 1.0, 0.5938, 1.0, 0.5938, 1.0, 0.6562, 1.0, 0.6562, 1.0, 0.6482, 1.0, 0.6401, 1.0, 0.625, 1.0, 0.625, 1.0, 0.6562, 1.0, 0.6562, 1.0, 0.6562, 1.0, 0.6562, 1.0, 0.6562, 1.0, 0.6562, 1.0, 0.6562, 1.0, 0.6562, 1.0, 0.0, 0.0, 0.0, 0.0, 0.0, 0.0, 0.0, 0.0, 0.6562, 1.0, 0.6562, 1.0, 0.6562, 1.0, 0.6562, 1.0, 0.0, 0.0, 0.0, 0.0, 0.0, 0.0, 0.0, 0.0, 0.3924, 0.05785, 0.4015, 0.06537, 0.4015, 0.06537, 0.3924, 0.05785, 0.0, 0.0, 0.0, 0.0, 0.0, 0.0, 0.0, 0.0, 0.6562, 1.0, 0.6562, 1.0, 0.6562, 1.0, 0.6562, 1.0, 0.6562, 1.0, 0.6562, 1.0, 0.6562, 1.0, 0.6562, 1.0])
me_cylinder_004.materials.append(mat_material_001)
me_cylinder_004.update()

# ---- objects
ob_cylinder = bpy.data.objects.new('Cylinder', me_cylinder)
ob_cylinder_001 = bpy.data.objects.new('Cylinder.001', me_cylinder_001)
ob_cylinder_002 = bpy.data.objects.new('Cylinder.002', me_cylinder_002)
ob_cylinder_003 = bpy.data.objects.new('Cylinder.003', me_cylinder_004)

# ---- transforms, parenting, visibility, modifiers, constraints
ob_cylinder.location = (0.0, 0.0, 0.0)
ob_cylinder_001.location = (0.0, 0.0, 0.0)
ob_cylinder_002.location = (0.0, 0.0, 0.0)
ob_cylinder_003.location = (0.0, 0.0, 0.0)

# ---- collection membership
col_collection.objects.link(ob_cylinder)
col_collection.objects.link(ob_cylinder_001)
col_collection.objects.link(ob_cylinder_002)
col_collection.objects.link(ob_cylinder_003)

# ---- scene / render settings (as saved in the file)
scene.frame_start = 1; scene.frame_end = 250; scene.frame_set(1)
scene.render.engine = 'BLENDER_EEVEE_NEXT'
scene.cycles.sampling_pattern = 'TABULATED_SOBOL'
scene.cycles.use_light_tree = False
scene.view_settings.view_transform = 'Filmic'
bpy.context.view_layer.update()

# ---- added for rendering (the .blend has no active camera and no usable light): camera, sun
cam_auto = bpy.data.cameras.new('AutoCamera')
cam_auto.lens = 50.0
cam_auto.sensor_width = 36.0
cam_auto.clip_end = 1000.0
ob_auto_camera = bpy.data.objects.new('AutoCamera', cam_auto)
scene.collection.objects.link(ob_auto_camera)
ob_auto_camera.location = (8.21196, -9.42052, 4.7794)
ob_auto_camera.rotation_euler = (1.09748, -7.21219e-08, 0.694738)
scene.camera = ob_auto_camera
light_auto_sun = bpy.data.lights.new('AutoSun', 'SUN')
light_auto_sun.energy = 3.0
light_auto_sun.angle = 0.0523599
ob_auto_sun = bpy.data.objects.new('AutoSun', light_auto_sun)
scene.collection.objects.link(ob_auto_sun)
ob_auto_sun.rotation_euler = (0.872665, 0.174533, 0.523599)
bpy.context.view_layer.update()
